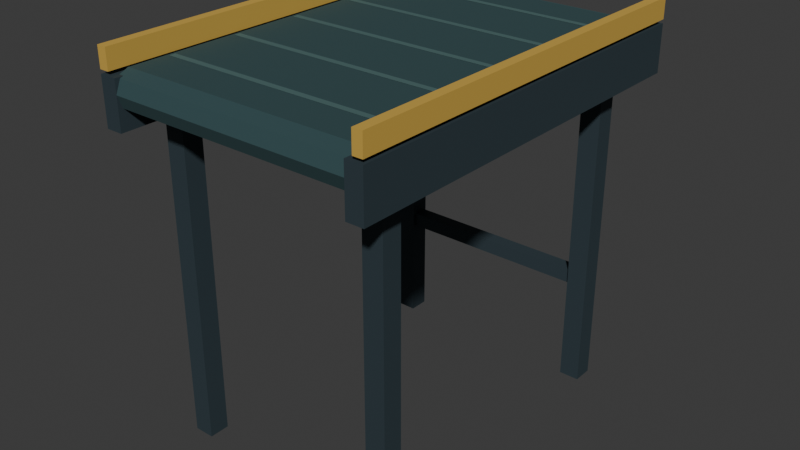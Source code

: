 # Source: conveyor-low.blend  (saved by Blender 5.0.119; exported with 4.5.12 LTS)
import bpy
from mathutils import Matrix  # noqa: F401  (used for matrix-valued properties, if any)

bpy.ops.wm.read_factory_settings(use_empty=True)
scene = bpy.context.scene
scene.name = 'Scene'

# ---- collections
col_collection = bpy.data.collections.new('Collection'); scene.collection.children.link(col_collection)

# ---- materials (node trees are filled in below, after node groups)
mat_v2_conveyor_rubber_belt_surface = bpy.data.materials.new('v2_conveyor_rubber_belt_surface')
mat_v2_conveyor_rubber_belt_surface.diffuse_color = (0.02624, 0.06848, 0.07421, 1.0)
mat_v2_conveyor_safety_yellow = bpy.data.materials.new('v2_conveyor_safety_yellow')
mat_v2_conveyor_safety_yellow.diffuse_color = (0.5972, 0.3763, 0.0648, 1.0)
mat_v2_conveyor_charcoal_steel = bpy.data.materials.new('v2_conveyor_charcoal_steel')
mat_v2_conveyor_charcoal_steel.diffuse_color = (0.03434, 0.05613, 0.06848, 1.0)
mat_v2_conveyor_belt_tread_bands = bpy.data.materials.new('v2_conveyor_belt_tread_bands')
mat_v2_conveyor_belt_tread_bands.diffuse_color = (0.0648, 0.1356, 0.1329, 1.0)

# ---- material node trees
mat_v2_conveyor_rubber_belt_surface.use_nodes = True; mat_v2_conveyor_rubber_belt_surface.node_tree.nodes.clear()
_N = mat_v2_conveyor_rubber_belt_surface.node_tree.nodes; _L = mat_v2_conveyor_rubber_belt_surface.node_tree.links
n0 = _N.new('ShaderNodeBsdfPrincipled'); n0.name = 'Principled BSDF'; n0.location = (-200, 100)
n0.inputs[0].default_value = (0.02624, 0.06848, 0.07421, 1.0)
n0.inputs[2].default_value = 0.88
n1 = _N.new('ShaderNodeOutputMaterial'); n1.name = 'Material Output'; n1.location = (200, 100)
_L.new(n0.outputs[0], n1.inputs[0])
n1.is_active_output = True
mat_v2_conveyor_safety_yellow.use_nodes = True; mat_v2_conveyor_safety_yellow.node_tree.nodes.clear()
_N = mat_v2_conveyor_safety_yellow.node_tree.nodes; _L = mat_v2_conveyor_safety_yellow.node_tree.links
n0 = _N.new('ShaderNodeBsdfPrincipled'); n0.name = 'Principled BSDF'; n0.location = (-200, 100)
n0.inputs[0].default_value = (0.5972, 0.3763, 0.0648, 1.0)
n0.inputs[2].default_value = 0.8
n1 = _N.new('ShaderNodeOutputMaterial'); n1.name = 'Material Output'; n1.location = (200, 100)
_L.new(n0.outputs[0], n1.inputs[0])
n1.is_active_output = True
mat_v2_conveyor_charcoal_steel.use_nodes = True; mat_v2_conveyor_charcoal_steel.node_tree.nodes.clear()
_N = mat_v2_conveyor_charcoal_steel.node_tree.nodes; _L = mat_v2_conveyor_charcoal_steel.node_tree.links
n0 = _N.new('ShaderNodeBsdfPrincipled'); n0.name = 'Principled BSDF'; n0.location = (-200, 100)
n0.inputs[0].default_value = (0.03434, 0.05613, 0.06848, 1.0)
n0.inputs[1].default_value = 0.25
n0.inputs[2].default_value = 0.72
n1 = _N.new('ShaderNodeOutputMaterial'); n1.name = 'Material Output'; n1.location = (200, 100)
_L.new(n0.outputs[0], n1.inputs[0])
n1.is_active_output = True
mat_v2_conveyor_belt_tread_bands.use_nodes = True; mat_v2_conveyor_belt_tread_bands.node_tree.nodes.clear()
_N = mat_v2_conveyor_belt_tread_bands.node_tree.nodes; _L = mat_v2_conveyor_belt_tread_bands.node_tree.links
n0 = _N.new('ShaderNodeBsdfPrincipled'); n0.name = 'Principled BSDF'; n0.location = (-200, 100)
n0.inputs[0].default_value = (0.0648, 0.1356, 0.1329, 1.0)
n0.inputs[2].default_value = 0.87
n1 = _N.new('ShaderNodeOutputMaterial'); n1.name = 'Material Output'; n1.location = (200, 100)
_L.new(n0.outputs[0], n1.inputs[0])
n1.is_active_output = True

# ---- world
world_world = bpy.data.worlds.new('World'); scene.world = world_world
world_world.use_nodes = True; world_world.node_tree.nodes.clear()
_N = world_world.node_tree.nodes; _L = world_world.node_tree.links
n0 = _N.new('ShaderNodeOutputWorld'); n0.name = 'World Output'; n0.location = (200, 100)
n1 = _N.new('ShaderNodeBackground'); n1.name = 'Background'; n1.location = (-200, 100)
n1.inputs[0].default_value = (0.05088, 0.05088, 0.05088, 1.0)
_L.new(n1.outputs[0], n0.inputs[0])
n0.is_active_output = True
world_world.color = (0.05088, 0.05088, 0.05088)
world_world.sun_shadow_jitter_overblur = 0.0

# ---- meshes
me_cube_028 = bpy.data.meshes.new('Cube.028')
me_cube_028.from_pydata([(-0.31, -0.456, -0.0415), (-0.31, -0.456, 0.0415), (-0.31, 0.456, -0.0415), (-0.31, 0.456, 0.0415), (0.31, -0.456, -0.0415), (0.31, -0.456, 0.0415), (0.31, 0.456, -0.0415), (0.31, 0.456, 0.0415)], [], [(0, 1, 3, 2), (2, 3, 7, 6), (6, 7, 5, 4), (4, 5, 1, 0), (2, 6, 4, 0), (7, 3, 1, 5)])
_uv = me_cube_028.uv_layers.new(name='UVMap')
_uv.uv.foreach_set('vector', [0.375, 0.0, 0.625, 0.0, 0.625, 0.25, 0.375, 0.25, 0.375, 0.25, 0.625, 0.25, 0.625, 0.5, 0.375, 0.5, 0.375, 0.5, 0.625, 0.5, 0.625, 0.75, 0.375, 0.75, 0.375, 0.75, 0.625, 0.75, 0.625, 1.0, 0.375, 1.0, 0.125, 0.5, 0.375, 0.5, 0.375, 0.75, 0.125, 0.75, 0.625, 0.5, 0.875, 0.5, 0.875, 0.75, 0.625, 0.75])
me_cube_028.materials.append(mat_v2_conveyor_rubber_belt_surface)
me_cube_028.update()
me_cube_029 = bpy.data.meshes.new('Cube.029')
me_cube_029.from_pydata([(-0.012, -0.5, -0.025), (-0.012, -0.5, 0.025), (-0.012, 0.5, -0.025), (-0.012, 0.5, 0.025), (0.012, -0.5, -0.025), (0.012, -0.5, 0.025), (0.012, 0.5, -0.025), (0.012, 0.5, 0.025)], [], [(0, 1, 3, 2), (2, 3, 7, 6), (6, 7, 5, 4), (4, 5, 1, 0), (2, 6, 4, 0), (7, 3, 1, 5)])
_uv = me_cube_029.uv_layers.new(name='UVMap')
_uv.uv.foreach_set('vector', [0.375, 0.0, 0.625, 0.0, 0.625, 0.25, 0.375, 0.25, 0.375, 0.25, 0.625, 0.25, 0.625, 0.5, 0.375, 0.5, 0.375, 0.5, 0.625, 0.5, 0.625, 0.75, 0.375, 0.75, 0.375, 0.75, 0.625, 0.75, 0.625, 1.0, 0.375, 1.0, 0.125, 0.5, 0.375, 0.5, 0.375, 0.75, 0.125, 0.75, 0.625, 0.5, 0.875, 0.5, 0.875, 0.75, 0.625, 0.75])
me_cube_029.materials.append(mat_v2_conveyor_safety_yellow)
me_cube_029.update()
me_cube_030 = bpy.data.meshes.new('Cube.030')
me_cube_030.from_pydata([(-0.021, -0.5, -0.0575), (-0.021, -0.5, 0.0575), (-0.021, 0.5, -0.0575), (-0.021, 0.5, 0.0575), (0.021, -0.5, -0.0575), (0.021, -0.5, 0.0575), (0.021, 0.5, -0.0575), (0.021, 0.5, 0.0575)], [], [(0, 1, 3, 2), (2, 3, 7, 6), (6, 7, 5, 4), (4, 5, 1, 0), (2, 6, 4, 0), (7, 3, 1, 5)])
_uv = me_cube_030.uv_layers.new(name='UVMap')
_uv.uv.foreach_set('vector', [0.375, 0.0, 0.625, 0.0, 0.625, 0.25, 0.375, 0.25, 0.375, 0.25, 0.625, 0.25, 0.625, 0.5, 0.375, 0.5, 0.375, 0.5, 0.625, 0.5, 0.625, 0.75, 0.375, 0.75, 0.375, 0.75, 0.625, 0.75, 0.625, 1.0, 0.375, 1.0, 0.125, 0.5, 0.375, 0.5, 0.375, 0.75, 0.125, 0.75, 0.625, 0.5, 0.875, 0.5, 0.875, 0.75, 0.625, 0.75])
me_cube_030.materials.append(mat_v2_conveyor_charcoal_steel)
me_cube_030.update()
me_cube_031 = bpy.data.meshes.new('Cube.031')
me_cube_031.from_pydata([(-0.012, -0.5, -0.025), (-0.012, -0.5, 0.025), (-0.012, 0.5, -0.025), (-0.012, 0.5, 0.025), (0.012, -0.5, -0.025), (0.012, -0.5, 0.025), (0.012, 0.5, -0.025), (0.012, 0.5, 0.025)], [], [(0, 1, 3, 2), (2, 3, 7, 6), (6, 7, 5, 4), (4, 5, 1, 0), (2, 6, 4, 0), (7, 3, 1, 5)])
_uv = me_cube_031.uv_layers.new(name='UVMap')
_uv.uv.foreach_set('vector', [0.375, 0.0, 0.625, 0.0, 0.625, 0.25, 0.375, 0.25, 0.375, 0.25, 0.625, 0.25, 0.625, 0.5, 0.375, 0.5, 0.375, 0.5, 0.625, 0.5, 0.625, 0.75, 0.375, 0.75, 0.375, 0.75, 0.625, 0.75, 0.625, 1.0, 0.375, 1.0, 0.125, 0.5, 0.375, 0.5, 0.375, 0.75, 0.125, 0.75, 0.625, 0.5, 0.875, 0.5, 0.875, 0.75, 0.625, 0.75])
me_cube_031.materials.append(mat_v2_conveyor_safety_yellow)
me_cube_031.update()
me_cube_032 = bpy.data.meshes.new('Cube.032')
me_cube_032.from_pydata([(-0.021, -0.5, -0.0575), (-0.021, -0.5, 0.0575), (-0.021, 0.5, -0.0575), (-0.021, 0.5, 0.0575), (0.021, -0.5, -0.0575), (0.021, -0.5, 0.0575), (0.021, 0.5, -0.0575), (0.021, 0.5, 0.0575)], [], [(0, 1, 3, 2), (2, 3, 7, 6), (6, 7, 5, 4), (4, 5, 1, 0), (2, 6, 4, 0), (7, 3, 1, 5)])
_uv = me_cube_032.uv_layers.new(name='UVMap')
_uv.uv.foreach_set('vector', [0.375, 0.0, 0.625, 0.0, 0.625, 0.25, 0.375, 0.25, 0.375, 0.25, 0.625, 0.25, 0.625, 0.5, 0.375, 0.5, 0.375, 0.5, 0.625, 0.5, 0.625, 0.75, 0.375, 0.75, 0.375, 0.75, 0.625, 0.75, 0.625, 1.0, 0.375, 1.0, 0.125, 0.5, 0.375, 0.5, 0.375, 0.75, 0.125, 0.75, 0.625, 0.5, 0.875, 0.5, 0.875, 0.75, 0.625, 0.75])
me_cube_032.materials.append(mat_v2_conveyor_charcoal_steel)
me_cube_032.update()
me_cube_033 = bpy.data.meshes.new('Cube.033')
me_cube_033.from_pydata([(-0.025, -0.025, -0.425), (-0.025, -0.025, 0.425), (-0.025, 0.025, -0.425), (-0.025, 0.025, 0.425), (0.025, -0.025, -0.425), (0.025, -0.025, 0.425), (0.025, 0.025, -0.425), (0.025, 0.025, 0.425)], [], [(0, 1, 3, 2), (2, 3, 7, 6), (6, 7, 5, 4), (4, 5, 1, 0), (2, 6, 4, 0), (7, 3, 1, 5)])
_uv = me_cube_033.uv_layers.new(name='UVMap')
_uv.uv.foreach_set('vector', [0.375, 0.0, 0.625, 0.0, 0.625, 0.25, 0.375, 0.25, 0.375, 0.25, 0.625, 0.25, 0.625, 0.5, 0.375, 0.5, 0.375, 0.5, 0.625, 0.5, 0.625, 0.75, 0.375, 0.75, 0.375, 0.75, 0.625, 0.75, 0.625, 1.0, 0.375, 1.0, 0.125, 0.5, 0.375, 0.5, 0.375, 0.75, 0.125, 0.75, 0.625, 0.5, 0.875, 0.5, 0.875, 0.75, 0.625, 0.75])
me_cube_033.materials.append(mat_v2_conveyor_charcoal_steel)
me_cube_033.update()
me_cube_034 = bpy.data.meshes.new('Cube.034')
me_cube_034.from_pydata([(-0.025, -0.025, -0.425), (-0.025, -0.025, 0.425), (-0.025, 0.025, -0.425), (-0.025, 0.025, 0.425), (0.025, -0.025, -0.425), (0.025, -0.025, 0.425), (0.025, 0.025, -0.425), (0.025, 0.025, 0.425)], [], [(0, 1, 3, 2), (2, 3, 7, 6), (6, 7, 5, 4), (4, 5, 1, 0), (2, 6, 4, 0), (7, 3, 1, 5)])
_uv = me_cube_034.uv_layers.new(name='UVMap')
_uv.uv.foreach_set('vector', [0.375, 0.0, 0.625, 0.0, 0.625, 0.25, 0.375, 0.25, 0.375, 0.25, 0.625, 0.25, 0.625, 0.5, 0.375, 0.5, 0.375, 0.5, 0.625, 0.5, 0.625, 0.75, 0.375, 0.75, 0.375, 0.75, 0.625, 0.75, 0.625, 1.0, 0.375, 1.0, 0.125, 0.5, 0.375, 0.5, 0.375, 0.75, 0.125, 0.75, 0.625, 0.5, 0.875, 0.5, 0.875, 0.75, 0.625, 0.75])
me_cube_034.materials.append(mat_v2_conveyor_charcoal_steel)
me_cube_034.update()
me_cube_035 = bpy.data.meshes.new('Cube.035')
me_cube_035.from_pydata([(-0.025, -0.025, -0.425), (-0.025, -0.025, 0.425), (-0.025, 0.025, -0.425), (-0.025, 0.025, 0.425), (0.025, -0.025, -0.425), (0.025, -0.025, 0.425), (0.025, 0.025, -0.425), (0.025, 0.025, 0.425)], [], [(0, 1, 3, 2), (2, 3, 7, 6), (6, 7, 5, 4), (4, 5, 1, 0), (2, 6, 4, 0), (7, 3, 1, 5)])
_uv = me_cube_035.uv_layers.new(name='UVMap')
_uv.uv.foreach_set('vector', [0.375, 0.0, 0.625, 0.0, 0.625, 0.25, 0.375, 0.25, 0.375, 0.25, 0.625, 0.25, 0.625, 0.5, 0.375, 0.5, 0.375, 0.5, 0.625, 0.5, 0.625, 0.75, 0.375, 0.75, 0.375, 0.75, 0.625, 0.75, 0.625, 1.0, 0.375, 1.0, 0.125, 0.5, 0.375, 0.5, 0.375, 0.75, 0.125, 0.75, 0.625, 0.5, 0.875, 0.5, 0.875, 0.75, 0.625, 0.75])
me_cube_035.materials.append(mat_v2_conveyor_charcoal_steel)
me_cube_035.update()
me_cube_036 = bpy.data.meshes.new('Cube.036')
me_cube_036.from_pydata([(-0.025, -0.025, -0.425), (-0.025, -0.025, 0.425), (-0.025, 0.025, -0.425), (-0.025, 0.025, 0.425), (0.025, -0.025, -0.425), (0.025, -0.025, 0.425), (0.025, 0.025, -0.425), (0.025, 0.025, 0.425)], [], [(0, 1, 3, 2), (2, 3, 7, 6), (6, 7, 5, 4), (4, 5, 1, 0), (2, 6, 4, 0), (7, 3, 1, 5)])
_uv = me_cube_036.uv_layers.new(name='UVMap')
_uv.uv.foreach_set('vector', [0.375, 0.0, 0.625, 0.0, 0.625, 0.25, 0.375, 0.25, 0.375, 0.25, 0.625, 0.25, 0.625, 0.5, 0.375, 0.5, 0.375, 0.5, 0.625, 0.5, 0.625, 0.75, 0.375, 0.75, 0.375, 0.75, 0.625, 0.75, 0.625, 1.0, 0.375, 1.0, 0.125, 0.5, 0.375, 0.5, 0.375, 0.75, 0.125, 0.75, 0.625, 0.5, 0.875, 0.5, 0.875, 0.75, 0.625, 0.75])
me_cube_036.materials.append(mat_v2_conveyor_charcoal_steel)
me_cube_036.update()
me_cube_037 = bpy.data.meshes.new('Cube.037')
me_cube_037.from_pydata([(-0.28, -0.0175, -0.0175), (-0.28, -0.0175, 0.0175), (-0.28, 0.0175, -0.0175), (-0.28, 0.0175, 0.0175), (0.28, -0.0175, -0.0175), (0.28, -0.0175, 0.0175), (0.28, 0.0175, -0.0175), (0.28, 0.0175, 0.0175)], [], [(0, 1, 3, 2), (2, 3, 7, 6), (6, 7, 5, 4), (4, 5, 1, 0), (2, 6, 4, 0), (7, 3, 1, 5)])
_uv = me_cube_037.uv_layers.new(name='UVMap')
_uv.uv.foreach_set('vector', [0.375, 0.0, 0.625, 0.0, 0.625, 0.25, 0.375, 0.25, 0.375, 0.25, 0.625, 0.25, 0.625, 0.5, 0.375, 0.5, 0.375, 0.5, 0.625, 0.5, 0.625, 0.75, 0.375, 0.75, 0.375, 0.75, 0.625, 0.75, 0.625, 1.0, 0.375, 1.0, 0.125, 0.5, 0.375, 0.5, 0.375, 0.75, 0.125, 0.75, 0.625, 0.5, 0.875, 0.5, 0.875, 0.75, 0.625, 0.75])
me_cube_037.materials.append(mat_v2_conveyor_charcoal_steel)
me_cube_037.update()
me_cylinder_012 = bpy.data.meshes.new('Cylinder.012')
me_cylinder_012.from_pydata([(0.0, 0.044, -0.31), (0.0, 0.044, 0.31), (0.03111, 0.03111, -0.31), (0.03111, 0.03111, 0.31), (0.044, 0.0, -0.31), (0.044, 0.0, 0.31), (0.03111, -0.03111, -0.31), (0.03111, -0.03111, 0.31), (0.0, -0.044, -0.31), (0.0, -0.044, 0.31), (-0.03111, -0.03111, -0.31), (-0.03111, -0.03111, 0.31), (-0.044, 0.0, -0.31), (-0.044, 0.0, 0.31), (-0.03111, 0.03111, -0.31), (-0.03111, 0.03111, 0.31)], [], [(0, 1, 3, 2), (2, 3, 5, 4), (4, 5, 7, 6), (6, 7, 9, 8), (8, 9, 11, 10), (10, 11, 13, 12), (3, 1, 15, 13, 11, 9, 7, 5), (12, 13, 15, 14), (14, 15, 1, 0), (0, 2, 4, 6, 8, 10, 12, 14)])
_uv = me_cylinder_012.uv_layers.new(name='UVMap')
_uv.uv.foreach_set('vector', [1.0, 0.5, 1.0, 1.0, 0.875, 1.0, 0.875, 0.5, 0.875, 0.5, 0.875, 1.0, 0.75, 1.0, 0.75, 0.5, 0.75, 0.5, 0.75, 1.0, 0.625, 1.0, 0.625, 0.5, 0.625, 0.5, 0.625, 1.0, 0.5, 1.0, 0.5, 0.5, 0.5, 0.5, 0.5, 1.0, 0.375, 1.0, 0.375, 0.5, 0.375, 0.5, 0.375, 1.0, 0.25, 1.0, 0.25, 0.5, 0.4197, 0.4197, 0.25, 0.49, 0.08029, 0.4197, 0.01, 0.25, 0.08029, 0.08029, 0.25, 0.01, 0.4197, 0.08029, 0.49, 0.25, 0.25, 0.5, 0.25, 1.0, 0.125, 1.0, 0.125, 0.5, 0.125, 0.5, 0.125, 1.0, 0.0, 1.0, 0.0, 0.5, 0.75, 0.49, 0.9197, 0.4197, 0.99, 0.25, 0.9197, 0.08029, 0.75, 0.01, 0.5803, 0.08029, 0.51, 0.25, 0.5803, 0.4197])
me_cylinder_012.materials.append(mat_v2_conveyor_rubber_belt_surface)
me_cylinder_012.update()
me_cylinder_013 = bpy.data.meshes.new('Cylinder.013')
me_cylinder_013.from_pydata([(0.0, 0.044, -0.31), (0.0, 0.044, 0.31), (0.03111, 0.03111, -0.31), (0.03111, 0.03111, 0.31), (0.044, 0.0, -0.31), (0.044, 0.0, 0.31), (0.03111, -0.03111, -0.31), (0.03111, -0.03111, 0.31), (0.0, -0.044, -0.31), (0.0, -0.044, 0.31), (-0.03111, -0.03111, -0.31), (-0.03111, -0.03111, 0.31), (-0.044, 0.0, -0.31), (-0.044, 0.0, 0.31), (-0.03111, 0.03111, -0.31), (-0.03111, 0.03111, 0.31)], [], [(0, 1, 3, 2), (2, 3, 5, 4), (4, 5, 7, 6), (6, 7, 9, 8), (8, 9, 11, 10), (10, 11, 13, 12), (3, 1, 15, 13, 11, 9, 7, 5), (12, 13, 15, 14), (14, 15, 1, 0), (0, 2, 4, 6, 8, 10, 12, 14)])
_uv = me_cylinder_013.uv_layers.new(name='UVMap')
_uv.uv.foreach_set('vector', [1.0, 0.5, 1.0, 1.0, 0.875, 1.0, 0.875, 0.5, 0.875, 0.5, 0.875, 1.0, 0.75, 1.0, 0.75, 0.5, 0.75, 0.5, 0.75, 1.0, 0.625, 1.0, 0.625, 0.5, 0.625, 0.5, 0.625, 1.0, 0.5, 1.0, 0.5, 0.5, 0.5, 0.5, 0.5, 1.0, 0.375, 1.0, 0.375, 0.5, 0.375, 0.5, 0.375, 1.0, 0.25, 1.0, 0.25, 0.5, 0.4197, 0.4197, 0.25, 0.49, 0.08029, 0.4197, 0.01, 0.25, 0.08029, 0.08029, 0.25, 0.01, 0.4197, 0.08029, 0.49, 0.25, 0.25, 0.5, 0.25, 1.0, 0.125, 1.0, 0.125, 0.5, 0.125, 0.5, 0.125, 1.0, 0.0, 1.0, 0.0, 0.5, 0.75, 0.49, 0.9197, 0.4197, 0.99, 0.25, 0.9197, 0.08029, 0.75, 0.01, 0.5803, 0.08029, 0.51, 0.25, 0.5803, 0.4197])
me_cylinder_013.materials.append(mat_v2_conveyor_rubber_belt_surface)
me_cylinder_013.update()
me_belt_tread_band_z_00_mesh_001 = bpy.data.meshes.new('belt_tread_band_Z_00_mesh.001')
me_belt_tread_band_z_00_mesh_001.from_pydata([(-0.303, 0.36, 0.9), (0.303, 0.36, 0.9), (0.303, 0.344, 0.9), (-0.303, 0.344, 0.9)], [], [(3, 2, 1, 0)])
me_belt_tread_band_z_00_mesh_001.materials.append(mat_v2_conveyor_belt_tread_bands)
me_belt_tread_band_z_00_mesh_001.update()
me_belt_tread_band_z_01_mesh_001 = bpy.data.meshes.new('belt_tread_band_Z_01_mesh.001')
me_belt_tread_band_z_01_mesh_001.from_pydata([(-0.303, 0.184, 0.9), (0.303, 0.184, 0.9), (0.303, 0.168, 0.9), (-0.303, 0.168, 0.9)], [], [(3, 2, 1, 0)])
me_belt_tread_band_z_01_mesh_001.materials.append(mat_v2_conveyor_belt_tread_bands)
me_belt_tread_band_z_01_mesh_001.update()
me_belt_tread_band_z_02_mesh_001 = bpy.data.meshes.new('belt_tread_band_Z_02_mesh.001')
me_belt_tread_band_z_02_mesh_001.from_pydata([(-0.303, 0.008, 0.9), (0.303, 0.008, 0.9), (0.303, -0.008, 0.9), (-0.303, -0.008, 0.9)], [], [(3, 2, 1, 0)])
me_belt_tread_band_z_02_mesh_001.materials.append(mat_v2_conveyor_belt_tread_bands)
me_belt_tread_band_z_02_mesh_001.update()
me_belt_tread_band_z_03_mesh_001 = bpy.data.meshes.new('belt_tread_band_Z_03_mesh.001')
me_belt_tread_band_z_03_mesh_001.from_pydata([(-0.303, -0.168, 0.9), (0.303, -0.168, 0.9), (0.303, -0.184, 0.9), (-0.303, -0.184, 0.9)], [], [(3, 2, 1, 0)])
me_belt_tread_band_z_03_mesh_001.materials.append(mat_v2_conveyor_belt_tread_bands)
me_belt_tread_band_z_03_mesh_001.update()
me_belt_tread_band_z_04_mesh_001 = bpy.data.meshes.new('belt_tread_band_Z_04_mesh.001')
me_belt_tread_band_z_04_mesh_001.from_pydata([(-0.303, -0.344, 0.9), (0.303, -0.344, 0.9), (0.303, -0.36, 0.9), (-0.303, -0.36, 0.9)], [], [(3, 2, 1, 0)])
me_belt_tread_band_z_04_mesh_001.materials.append(mat_v2_conveyor_belt_tread_bands)
me_belt_tread_band_z_04_mesh_001.update()

# ---- objects
ob_conveyor_low_root = bpy.data.objects.new('conveyor_low_root', None)
ob_port_input = bpy.data.objects.new('port_input', None)
ob_port_output = bpy.data.objects.new('port_output', None)
ob_belt_and_deck_proxy = bpy.data.objects.new('belt_and_deck_proxy', me_cube_028)
ob_yellow_side_guide__1 = bpy.data.objects.new('yellow_side_guide_-1', me_cube_029)
ob_steel_side_channel__1 = bpy.data.objects.new('steel_side_channel_-1', me_cube_030)
ob_yellow_side_guide_1 = bpy.data.objects.new('yellow_side_guide_1', me_cube_031)
ob_steel_side_channel_1 = bpy.data.objects.new('steel_side_channel_1', me_cube_032)
ob_leg_0 = bpy.data.objects.new('leg_0', me_cube_033)
ob_leg_1 = bpy.data.objects.new('leg_1', me_cube_034)
ob_leg_2 = bpy.data.objects.new('leg_2', me_cube_035)
ob_leg_3 = bpy.data.objects.new('leg_3', me_cube_036)
ob_underframe_cross_proxy = bpy.data.objects.new('underframe_cross_proxy', me_cube_037)
ob_belt_end_idler__1 = bpy.data.objects.new('belt_end_idler_-1', me_cylinder_012)
ob_belt_end_idler_1 = bpy.data.objects.new('belt_end_idler_1', me_cylinder_013)
ob_belt_tread_band_z_00 = bpy.data.objects.new('belt_tread_band_Z_00', me_belt_tread_band_z_00_mesh_001)
ob_belt_tread_band_z_01 = bpy.data.objects.new('belt_tread_band_Z_01', me_belt_tread_band_z_01_mesh_001)
ob_belt_tread_band_z_02 = bpy.data.objects.new('belt_tread_band_Z_02', me_belt_tread_band_z_02_mesh_001)
ob_belt_tread_band_z_03 = bpy.data.objects.new('belt_tread_band_Z_03', me_belt_tread_band_z_03_mesh_001)
ob_belt_tread_band_z_04 = bpy.data.objects.new('belt_tread_band_Z_04', me_belt_tread_band_z_04_mesh_001)

# ---- transforms, parenting, visibility, modifiers, constraints
ob_conveyor_low_root.location = (0.0, 0.0, 0.0)
ob_port_input.parent = ob_conveyor_low_root
ob_port_input.location = (0.0, 0.5, 0.9)
ob_port_input.empty_display_type = 'ARROWS'
ob_port_input.empty_display_size = 0.08
ob_port_output.parent = ob_conveyor_low_root
ob_port_output.location = (0.0, -0.5, 0.9)
ob_port_output.empty_display_type = 'ARROWS'
ob_port_output.empty_display_size = 0.08
ob_belt_and_deck_proxy.parent = ob_conveyor_low_root
ob_belt_and_deck_proxy.location = (0.0, 0.0, 0.858)
ob_yellow_side_guide__1.parent = ob_conveyor_low_root
ob_yellow_side_guide__1.location = (-0.328, 0.0, 0.925)
ob_steel_side_channel__1.parent = ob_conveyor_low_root
ob_steel_side_channel__1.location = (-0.319, 0.0, 0.833)
ob_yellow_side_guide_1.parent = ob_conveyor_low_root
ob_yellow_side_guide_1.location = (0.328, 0.0, 0.925)
ob_steel_side_channel_1.parent = ob_conveyor_low_root
ob_steel_side_channel_1.location = (0.319, 0.0, 0.833)
ob_leg_0.parent = ob_conveyor_low_root
ob_leg_0.location = (-0.265, 0.37, 0.425)
ob_leg_1.parent = ob_conveyor_low_root
ob_leg_1.location = (0.265, 0.37, 0.425)
ob_leg_2.parent = ob_conveyor_low_root
ob_leg_2.location = (-0.265, -0.37, 0.425)
ob_leg_3.parent = ob_conveyor_low_root
ob_leg_3.location = (0.265, -0.37, 0.425)
ob_underframe_cross_proxy.parent = ob_conveyor_low_root
ob_underframe_cross_proxy.location = (0.0, 0.37, 0.275)
ob_belt_end_idler__1.parent = ob_conveyor_low_root
ob_belt_end_idler__1.location = (0.0, 0.456, 0.856)
ob_belt_end_idler__1.rotation_mode = 'QUATERNION'
ob_belt_end_idler__1.rotation_quaternion = (0.5, 0.5, 0.5, 0.5)
ob_belt_end_idler_1.parent = ob_conveyor_low_root
ob_belt_end_idler_1.location = (0.0, -0.456, 0.856)
ob_belt_end_idler_1.rotation_mode = 'QUATERNION'
ob_belt_end_idler_1.rotation_quaternion = (0.5, 0.5, 0.5, 0.5)
ob_belt_tread_band_z_00.parent = ob_conveyor_low_root
ob_belt_tread_band_z_00.location = (0.0, 0.0, 0.0)
ob_belt_tread_band_z_01.parent = ob_conveyor_low_root
ob_belt_tread_band_z_01.location = (0.0, 0.0, 0.0)
ob_belt_tread_band_z_02.parent = ob_conveyor_low_root
ob_belt_tread_band_z_02.location = (0.0, 0.0, 0.0)
ob_belt_tread_band_z_03.parent = ob_conveyor_low_root
ob_belt_tread_band_z_03.location = (0.0, 0.0, 0.0)
ob_belt_tread_band_z_04.parent = ob_conveyor_low_root
ob_belt_tread_band_z_04.location = (0.0, 0.0, 0.0)

# ---- collection membership
col_collection.objects.link(ob_conveyor_low_root)
col_collection.objects.link(ob_port_input)
col_collection.objects.link(ob_port_output)
col_collection.objects.link(ob_belt_and_deck_proxy)
col_collection.objects.link(ob_yellow_side_guide__1)
col_collection.objects.link(ob_steel_side_channel__1)
col_collection.objects.link(ob_yellow_side_guide_1)
col_collection.objects.link(ob_steel_side_channel_1)
col_collection.objects.link(ob_leg_0)
col_collection.objects.link(ob_leg_1)
col_collection.objects.link(ob_leg_2)
col_collection.objects.link(ob_leg_3)
col_collection.objects.link(ob_underframe_cross_proxy)
col_collection.objects.link(ob_belt_end_idler__1)
col_collection.objects.link(ob_belt_end_idler_1)
col_collection.objects.link(ob_belt_tread_band_z_00)
col_collection.objects.link(ob_belt_tread_band_z_01)
col_collection.objects.link(ob_belt_tread_band_z_02)
col_collection.objects.link(ob_belt_tread_band_z_03)
col_collection.objects.link(ob_belt_tread_band_z_04)

# ---- scene / render settings (as saved in the file)
scene.frame_start = 1; scene.frame_end = 250; scene.frame_set(1)
scene.render.engine = 'BLENDER_EEVEE_NEXT'
scene.render.bake_bias = 0.0
scene.render.bake_samples = 0
scene.cycles.sampling_pattern = 'TABULATED_SOBOL'
scene.eevee.use_volume_custom_range = False
bpy.context.view_layer.update()

# ---- added for rendering (the .blend has no active camera and no usable light): camera, sun
cam_auto = bpy.data.cameras.new('AutoCamera')
cam_auto.lens = 50.0
cam_auto.sensor_width = 36.0
cam_auto.clip_end = 1000.0
ob_auto_camera = bpy.data.objects.new('AutoCamera', cam_auto)
scene.collection.objects.link(ob_auto_camera)
ob_auto_camera.location = (1.42283, -1.7074, 1.61327)
ob_auto_camera.rotation_euler = (1.09748, -7.21219e-08, 0.694738)
scene.camera = ob_auto_camera
light_auto_sun = bpy.data.lights.new('AutoSun', 'SUN')
light_auto_sun.energy = 3.0
light_auto_sun.angle = 0.0523599
ob_auto_sun = bpy.data.objects.new('AutoSun', light_auto_sun)
scene.collection.objects.link(ob_auto_sun)
ob_auto_sun.rotation_euler = (0.872665, 0.174533, 0.523599)
bpy.context.view_layer.update()
